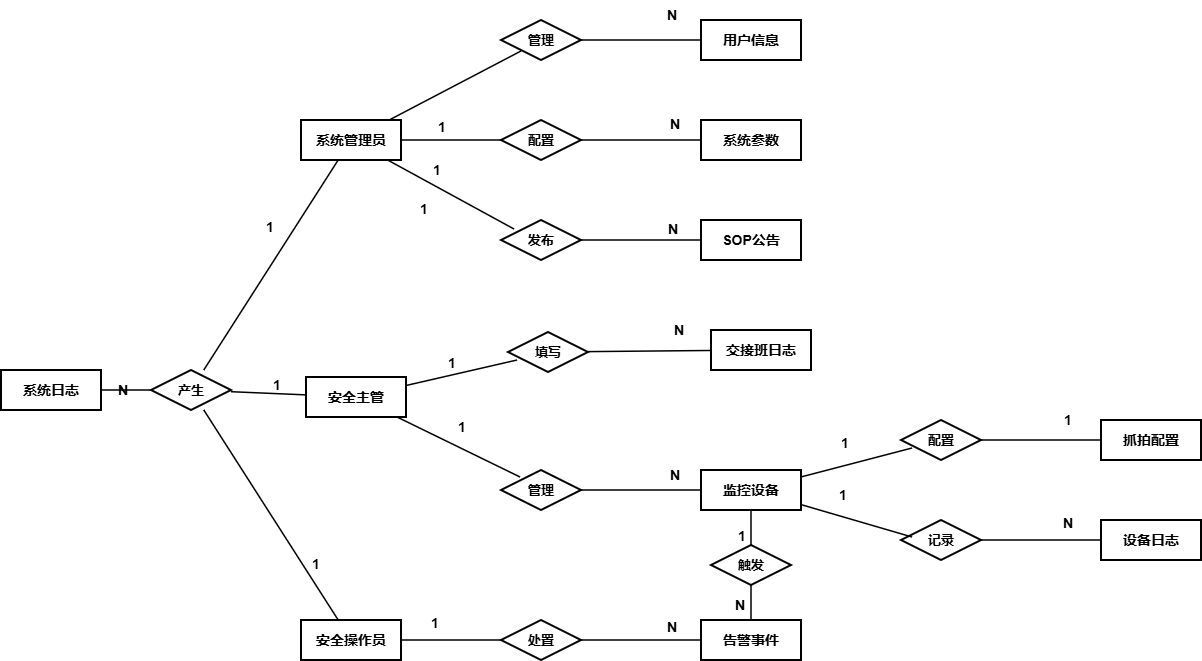

The diagram above was exported from draw.io. Its source (the exported page's mxGraphModel, read from the mxfile embedded in the PNG):
<mxGraphModel dx="1426" dy="849" grid="0" gridSize="10" guides="1" tooltips="1" connect="1" arrows="1" fold="1" page="1" pageScale="1" pageWidth="1400" pageHeight="900" math="0" shadow="0">
  <root>
    <mxCell id="0" />
    <mxCell id="1" parent="0" />
    <mxCell id="Elog" parent="1" style="rounded=0;whiteSpace=wrap;html=1;strokeWidth=2;fontStyle=1;fontSize=14;labelBackgroundColor=none;" value="系统日志" vertex="1">
      <mxGeometry height="40" width="100" x="100" y="450" as="geometry" />
    </mxCell>
    <mxCell id="Eadm" parent="1" style="rounded=0;whiteSpace=wrap;html=1;strokeWidth=2;fontStyle=1;fontSize=14;labelBackgroundColor=none;" value="系统管理员" vertex="1">
      <mxGeometry height="40" width="100" x="400" y="200" as="geometry" />
    </mxCell>
    <mxCell id="Esup" parent="1" style="rounded=0;whiteSpace=wrap;html=1;strokeWidth=2;fontStyle=1;fontSize=14;labelBackgroundColor=none;" value="安全主管" vertex="1">
      <mxGeometry height="40" width="100" x="405" y="457" as="geometry" />
    </mxCell>
    <mxCell id="Eop" parent="1" style="rounded=0;whiteSpace=wrap;html=1;strokeWidth=2;fontStyle=1;fontSize=14;labelBackgroundColor=none;" value="安全操作员" vertex="1">
      <mxGeometry height="40" width="100" x="400" y="700" as="geometry" />
    </mxCell>
    <mxCell id="Eusr" parent="1" style="rounded=0;whiteSpace=wrap;html=1;strokeWidth=2;fontStyle=1;fontSize=14;labelBackgroundColor=none;" value="用户信息" vertex="1">
      <mxGeometry height="40" width="100" x="800" y="100" as="geometry" />
    </mxCell>
    <mxCell id="Ecfg" parent="1" style="rounded=0;whiteSpace=wrap;html=1;strokeWidth=2;fontStyle=1;fontSize=14;labelBackgroundColor=none;" value="系统参数" vertex="1">
      <mxGeometry height="40" width="100" x="800" y="200" as="geometry" />
    </mxCell>
    <mxCell id="Esop" parent="1" style="rounded=0;whiteSpace=wrap;html=1;strokeWidth=2;fontStyle=1;fontSize=14;labelBackgroundColor=none;" value="SOP公告" vertex="1">
      <mxGeometry height="40" width="100" x="800" y="300" as="geometry" />
    </mxCell>
    <mxCell id="Eshf" parent="1" style="rounded=0;whiteSpace=wrap;html=1;strokeWidth=2;fontStyle=1;fontSize=14;labelBackgroundColor=none;" value="交接班日志" vertex="1">
      <mxGeometry height="40" width="100" x="810" y="410" as="geometry" />
    </mxCell>
    <mxCell id="Ecam" parent="1" style="rounded=0;whiteSpace=wrap;html=1;strokeWidth=2;fontStyle=1;fontSize=14;labelBackgroundColor=none;" value="监控设备" vertex="1">
      <mxGeometry height="40" width="100" x="800" y="550" as="geometry" />
    </mxCell>
    <mxCell id="Ealt" parent="1" style="rounded=0;whiteSpace=wrap;html=1;strokeWidth=2;fontStyle=1;fontSize=14;labelBackgroundColor=none;" value="告警事件" vertex="1">
      <mxGeometry height="40" width="100" x="800" y="700" as="geometry" />
    </mxCell>
    <mxCell id="Ecap" parent="1" style="rounded=0;whiteSpace=wrap;html=1;strokeWidth=2;fontStyle=1;fontSize=14;labelBackgroundColor=none;" value="抓拍配置" vertex="1">
      <mxGeometry height="40" width="100" x="1200" y="500" as="geometry" />
    </mxCell>
    <mxCell id="Eclg" parent="1" style="rounded=0;whiteSpace=wrap;html=1;strokeWidth=2;fontStyle=1;fontSize=14;labelBackgroundColor=none;" value="设备日志" vertex="1">
      <mxGeometry height="40" width="100" x="1200" y="600" as="geometry" />
    </mxCell>
    <mxCell id="Rlog" parent="1" style="shape=rhombus;whiteSpace=wrap;html=1;strokeWidth=2;fontSize=13;fontStyle=1;labelBackgroundColor=none;" value="产生" vertex="1">
      <mxGeometry height="40" width="80" x="250" y="450" as="geometry" />
    </mxCell>
    <mxCell id="Rusr" parent="1" style="shape=rhombus;whiteSpace=wrap;html=1;strokeWidth=2;fontSize=13;fontStyle=1;labelBackgroundColor=none;" value="管理" vertex="1">
      <mxGeometry height="40" width="80" x="600" y="100" as="geometry" />
    </mxCell>
    <mxCell id="Rcfg" parent="1" style="shape=rhombus;whiteSpace=wrap;html=1;strokeWidth=2;fontSize=13;fontStyle=1;labelBackgroundColor=none;" value="配置" vertex="1">
      <mxGeometry height="40" width="80" x="600" y="200" as="geometry" />
    </mxCell>
    <mxCell id="Rpub" parent="1" style="shape=rhombus;whiteSpace=wrap;html=1;strokeWidth=2;fontSize=13;fontStyle=1;labelBackgroundColor=none;" value="发布" vertex="1">
      <mxGeometry height="40" width="80" x="600" y="300" as="geometry" />
    </mxCell>
    <mxCell id="Rshf" parent="1" style="shape=rhombus;whiteSpace=wrap;html=1;strokeWidth=2;fontSize=13;fontStyle=1;labelBackgroundColor=none;" value="填写" vertex="1">
      <mxGeometry height="40" width="80" x="607" y="412" as="geometry" />
    </mxCell>
    <mxCell id="Rmgr" parent="1" style="shape=rhombus;whiteSpace=wrap;html=1;strokeWidth=2;fontSize=13;fontStyle=1;labelBackgroundColor=none;" value="管理" vertex="1">
      <mxGeometry height="40" width="80" x="600" y="550" as="geometry" />
    </mxCell>
    <mxCell id="Rhdl" parent="1" style="shape=rhombus;whiteSpace=wrap;html=1;strokeWidth=2;fontSize=13;fontStyle=1;labelBackgroundColor=none;" value="处置" vertex="1">
      <mxGeometry height="40" width="80" x="600" y="700" as="geometry" />
    </mxCell>
    <mxCell id="Rtrg" parent="1" style="shape=rhombus;whiteSpace=wrap;html=1;strokeWidth=2;fontSize=13;fontStyle=1;labelBackgroundColor=none;" value="触发" vertex="1">
      <mxGeometry height="40" width="80" x="810" y="625" as="geometry" />
    </mxCell>
    <mxCell id="Rmnt" parent="1" style="shape=rhombus;whiteSpace=wrap;html=1;strokeWidth=2;fontSize=13;fontStyle=1;labelBackgroundColor=none;" value="配置" vertex="1">
      <mxGeometry height="40" width="80" x="1000" y="500" as="geometry" />
    </mxCell>
    <mxCell id="Rrec" parent="1" style="shape=rhombus;whiteSpace=wrap;html=1;strokeWidth=2;fontSize=13;fontStyle=1;labelBackgroundColor=none;" value="记录" vertex="1">
      <mxGeometry height="40" width="80" x="1000" y="600" as="geometry" />
    </mxCell>
    <mxCell id="c1" edge="1" parent="1" source="Eadm" style="endArrow=none;html=1;strokeWidth=1.5;labelBackgroundColor=none;fontColor=default;" target="Rlog">
      <mxGeometry relative="1" as="geometry" />
    </mxCell>
    <mxCell id="c1l" connectable="0" parent="c1" style="edgeLabel;html=1;fontSize=14;fontStyle=1;labelBackgroundColor=none;" value="1" vertex="1">
      <mxGeometry relative="1" x="-0.4" y="-15" as="geometry">
        <mxPoint x="-21" y="-3" as="offset" />
      </mxGeometry>
    </mxCell>
    <mxCell id="c2" edge="1" parent="1" source="Esup" style="endArrow=none;html=1;strokeWidth=1.5;labelBackgroundColor=none;fontColor=default;" target="Rlog">
      <mxGeometry relative="1" as="geometry" />
    </mxCell>
    <mxCell id="c2l" connectable="0" parent="c2" style="edgeLabel;html=1;fontSize=14;fontStyle=1;labelBackgroundColor=none;" value="1" vertex="1">
      <mxGeometry relative="1" x="-0.4" y="-15" as="geometry">
        <mxPoint x="-13" y="-9" as="offset" />
      </mxGeometry>
    </mxCell>
    <mxCell id="c3" edge="1" parent="1" source="Eop" style="endArrow=none;html=1;strokeWidth=1.5;labelBackgroundColor=none;fontColor=default;" target="Rlog">
      <mxGeometry relative="1" as="geometry" />
    </mxCell>
    <mxCell id="c3l" connectable="0" parent="c3" style="edgeLabel;html=1;fontSize=14;fontStyle=1;labelBackgroundColor=none;" value="1" vertex="1">
      <mxGeometry relative="1" x="-0.4" y="-15" as="geometry">
        <mxPoint as="offset" />
      </mxGeometry>
    </mxCell>
    <mxCell id="c4" edge="1" parent="1" source="Rlog" style="endArrow=none;html=1;strokeWidth=1.5;labelBackgroundColor=none;fontColor=default;" target="Elog">
      <mxGeometry relative="1" as="geometry" />
    </mxCell>
    <mxCell id="c4l" connectable="0" parent="c4" style="edgeLabel;html=1;fontSize=14;fontStyle=1;labelBackgroundColor=none;" value="N" vertex="1">
      <mxGeometry relative="1" x="0.4" y="-15" as="geometry">
        <mxPoint as="offset" />
      </mxGeometry>
    </mxCell>
    <mxCell id="c5" edge="1" parent="1" source="Eadm" style="endArrow=none;html=1;strokeWidth=1.5;labelBackgroundColor=none;fontColor=default;entryX=0.25;entryY=0.775;entryDx=0;entryDy=0;entryPerimeter=0;" target="Rusr">
      <mxGeometry relative="1" as="geometry" />
    </mxCell>
    <mxCell id="c5l" connectable="0" parent="c5" style="edgeLabel;html=1;fontSize=14;fontStyle=1;labelBackgroundColor=none;" value="1" vertex="1">
      <mxGeometry relative="1" x="-0.4" y="-15" as="geometry">
        <mxPoint as="offset" />
      </mxGeometry>
    </mxCell>
    <mxCell id="c6" edge="1" parent="1" source="Rusr" style="endArrow=none;html=1;strokeWidth=1.5;labelBackgroundColor=none;fontColor=default;" target="Eusr">
      <mxGeometry relative="1" as="geometry" />
    </mxCell>
    <mxCell id="c6l" connectable="0" parent="c6" style="edgeLabel;html=1;fontSize=14;fontStyle=1;labelBackgroundColor=none;" value="N" vertex="1">
      <mxGeometry relative="1" x="0.4" y="-15" as="geometry">
        <mxPoint y="-55" as="offset" />
      </mxGeometry>
    </mxCell>
    <mxCell id="c7" edge="1" parent="1" source="Eadm" style="endArrow=none;html=1;strokeWidth=1.5;labelBackgroundColor=none;fontColor=default;" target="Rcfg">
      <mxGeometry relative="1" as="geometry" />
    </mxCell>
    <mxCell id="c7l" connectable="0" parent="c7" style="edgeLabel;html=1;fontSize=14;fontStyle=1;labelBackgroundColor=none;" value="1" vertex="1">
      <mxGeometry relative="1" x="-0.4" y="-15" as="geometry">
        <mxPoint as="offset" />
      </mxGeometry>
    </mxCell>
    <mxCell id="c8" edge="1" parent="1" source="Rcfg" style="endArrow=none;html=1;strokeWidth=1.5;labelBackgroundColor=none;fontColor=default;" target="Ecfg">
      <mxGeometry relative="1" as="geometry" />
    </mxCell>
    <mxCell id="c8l" connectable="0" parent="c8" style="edgeLabel;html=1;fontSize=14;fontStyle=1;labelBackgroundColor=none;" value="N" vertex="1">
      <mxGeometry relative="1" x="0.4" y="-15" as="geometry">
        <mxPoint x="3" y="-46" as="offset" />
      </mxGeometry>
    </mxCell>
    <mxCell id="c9" edge="1" parent="1" source="Eadm" style="endArrow=none;html=1;strokeWidth=1.5;labelBackgroundColor=none;fontColor=default;">
      <mxGeometry relative="1" as="geometry">
        <mxPoint x="613" y="309" as="targetPoint" />
      </mxGeometry>
    </mxCell>
    <mxCell id="c9l" connectable="0" parent="c9" style="edgeLabel;html=1;fontSize=14;fontStyle=1;labelBackgroundColor=none;" value="1" vertex="1">
      <mxGeometry relative="1" x="-0.4" y="-15" as="geometry">
        <mxPoint as="offset" />
      </mxGeometry>
    </mxCell>
    <mxCell id="c10" edge="1" parent="1" source="Rpub" style="endArrow=none;html=1;strokeWidth=1.5;labelBackgroundColor=none;fontColor=default;" target="Esop">
      <mxGeometry relative="1" as="geometry" />
    </mxCell>
    <mxCell id="c10l" connectable="0" parent="c10" style="edgeLabel;html=1;fontSize=14;fontStyle=1;labelBackgroundColor=none;" value="N" vertex="1">
      <mxGeometry relative="1" x="0.4" y="-15" as="geometry">
        <mxPoint x="1" y="-41" as="offset" />
      </mxGeometry>
    </mxCell>
    <mxCell id="c11" edge="1" parent="1" source="Esup" style="endArrow=none;html=1;strokeWidth=1.5;labelBackgroundColor=none;fontColor=default;entryX=0.113;entryY=0.7;entryDx=0;entryDy=0;entryPerimeter=0;" target="Rshf">
      <mxGeometry relative="1" as="geometry" />
    </mxCell>
    <mxCell id="c11l" connectable="0" parent="c11" style="edgeLabel;html=1;fontSize=14;fontStyle=1;labelBackgroundColor=none;" value="1" vertex="1">
      <mxGeometry relative="1" x="-0.4" y="-15" as="geometry">
        <mxPoint x="4" y="-45" as="offset" />
      </mxGeometry>
    </mxCell>
    <mxCell id="c12" edge="1" parent="1" source="Rshf" style="endArrow=none;html=1;strokeWidth=1.5;labelBackgroundColor=none;fontColor=default;" target="Eshf">
      <mxGeometry relative="1" as="geometry" />
    </mxCell>
    <mxCell id="c12l" connectable="0" parent="c12" style="edgeLabel;html=1;fontSize=14;fontStyle=1;labelBackgroundColor=none;" value="N" vertex="1">
      <mxGeometry relative="1" x="0.4" y="-15" as="geometry">
        <mxPoint x="-2" y="-51" as="offset" />
      </mxGeometry>
    </mxCell>
    <mxCell id="c13" edge="1" parent="1" source="Esup" style="endArrow=none;html=1;strokeWidth=1.5;labelBackgroundColor=none;fontColor=default;entryX=0.238;entryY=0.175;entryDx=0;entryDy=0;entryPerimeter=0;" target="Rmgr">
      <mxGeometry relative="1" as="geometry" />
    </mxCell>
    <mxCell id="c13l" connectable="0" parent="c13" style="edgeLabel;html=1;fontSize=14;fontStyle=1;labelBackgroundColor=none;" value="1" vertex="1">
      <mxGeometry relative="1" x="-0.4" y="-15" as="geometry">
        <mxPoint x="29" y="-36" as="offset" />
      </mxGeometry>
    </mxCell>
    <mxCell id="c14" edge="1" parent="1" source="Rmgr" style="endArrow=none;html=1;strokeWidth=1.5;labelBackgroundColor=none;fontColor=default;" target="Ecam">
      <mxGeometry relative="1" as="geometry" />
    </mxCell>
    <mxCell id="c14l" connectable="0" parent="c14" style="edgeLabel;html=1;fontSize=14;fontStyle=1;labelBackgroundColor=none;" value="N" vertex="1">
      <mxGeometry relative="1" x="0.4" y="-15" as="geometry">
        <mxPoint x="3" y="-45" as="offset" />
      </mxGeometry>
    </mxCell>
    <mxCell id="c15" edge="1" parent="1" source="Eop" style="endArrow=none;html=1;strokeWidth=1.5;labelBackgroundColor=none;fontColor=default;" target="Rhdl">
      <mxGeometry relative="1" as="geometry" />
    </mxCell>
    <mxCell id="c15l" connectable="0" parent="c15" style="edgeLabel;html=1;fontSize=14;fontStyle=1;labelBackgroundColor=none;" value="1" vertex="1">
      <mxGeometry relative="1" x="-0.4" y="-15" as="geometry">
        <mxPoint x="-2" y="-47" as="offset" />
      </mxGeometry>
    </mxCell>
    <mxCell id="c16" edge="1" parent="1" source="Rhdl" style="endArrow=none;html=1;strokeWidth=1.5;labelBackgroundColor=none;fontColor=default;" target="Ealt">
      <mxGeometry relative="1" as="geometry" />
    </mxCell>
    <mxCell id="c16l" connectable="0" parent="c16" style="edgeLabel;html=1;fontSize=14;fontStyle=1;labelBackgroundColor=none;" value="N" vertex="1">
      <mxGeometry relative="1" x="0.4" y="-15" as="geometry">
        <mxPoint y="-43" as="offset" />
      </mxGeometry>
    </mxCell>
    <mxCell id="c17" edge="1" parent="1" source="Ecam" style="endArrow=none;html=1;strokeWidth=1.5;labelBackgroundColor=none;fontColor=default;" target="Rtrg">
      <mxGeometry relative="1" as="geometry" />
    </mxCell>
    <mxCell id="c17l" connectable="0" parent="c17" style="edgeLabel;html=1;fontSize=14;fontStyle=1;labelBackgroundColor=none;" value="1" vertex="1">
      <mxGeometry relative="1" x="-0.4" y="-15" as="geometry">
        <mxPoint as="offset" />
      </mxGeometry>
    </mxCell>
    <mxCell id="c18" edge="1" parent="1" source="Rtrg" style="endArrow=none;html=1;strokeWidth=1.5;labelBackgroundColor=none;fontColor=default;" target="Ealt">
      <mxGeometry relative="1" as="geometry" />
    </mxCell>
    <mxCell id="c18l" connectable="0" parent="c18" style="edgeLabel;html=1;fontSize=14;fontStyle=1;labelBackgroundColor=none;" value="N" vertex="1">
      <mxGeometry relative="1" x="0.4" y="-15" as="geometry">
        <mxPoint x="-3" y="-20" as="offset" />
      </mxGeometry>
    </mxCell>
    <mxCell id="c19" edge="1" parent="1" source="Ecam" style="endArrow=none;html=1;strokeWidth=1.5;labelBackgroundColor=none;fontColor=default;entryX=0.138;entryY=0.7;entryDx=0;entryDy=0;entryPerimeter=0;" target="Rmnt">
      <mxGeometry relative="1" as="geometry" />
    </mxCell>
    <mxCell id="c19l" connectable="0" parent="c19" style="edgeLabel;html=1;fontSize=14;fontStyle=1;labelBackgroundColor=none;" value="1" vertex="1">
      <mxGeometry relative="1" x="-0.4" y="-15" as="geometry">
        <mxPoint x="1" y="-55" as="offset" />
      </mxGeometry>
    </mxCell>
    <mxCell id="c20" edge="1" parent="1" source="Rmnt" style="endArrow=none;html=1;strokeWidth=1.5;labelBackgroundColor=none;fontColor=default;" target="Ecap">
      <mxGeometry relative="1" as="geometry" />
    </mxCell>
    <mxCell id="c20l" connectable="0" parent="c20" style="edgeLabel;html=1;fontSize=14;fontStyle=1;labelBackgroundColor=none;" value="1" vertex="1">
      <mxGeometry relative="1" x="0.4" y="-15" as="geometry">
        <mxPoint x="-3" y="-50" as="offset" />
      </mxGeometry>
    </mxCell>
    <mxCell id="c21" edge="1" parent="1" source="Ecam" style="endArrow=none;html=1;strokeWidth=1.5;labelBackgroundColor=none;fontColor=default;entryX=0.138;entryY=0.425;entryDx=0;entryDy=0;entryPerimeter=0;" target="Rrec">
      <mxGeometry relative="1" as="geometry" />
    </mxCell>
    <mxCell id="c21l" connectable="0" parent="c21" style="edgeLabel;html=1;fontSize=14;fontStyle=1;labelBackgroundColor=none;" value="1" vertex="1">
      <mxGeometry relative="1" x="-0.4" y="-15" as="geometry">
        <mxPoint x="7" y="-49" as="offset" />
      </mxGeometry>
    </mxCell>
    <mxCell id="c22" edge="1" parent="1" source="Rrec" style="endArrow=none;html=1;strokeWidth=1.5;labelBackgroundColor=none;fontColor=default;" target="Eclg">
      <mxGeometry relative="1" as="geometry" />
    </mxCell>
    <mxCell id="c22l" connectable="0" parent="c22" style="edgeLabel;html=1;fontSize=14;fontStyle=1;labelBackgroundColor=none;" value="N" vertex="1">
      <mxGeometry relative="1" x="0.4" y="-15" as="geometry">
        <mxPoint x="-4" y="-47" as="offset" />
      </mxGeometry>
    </mxCell>
  </root>
</mxGraphModel>